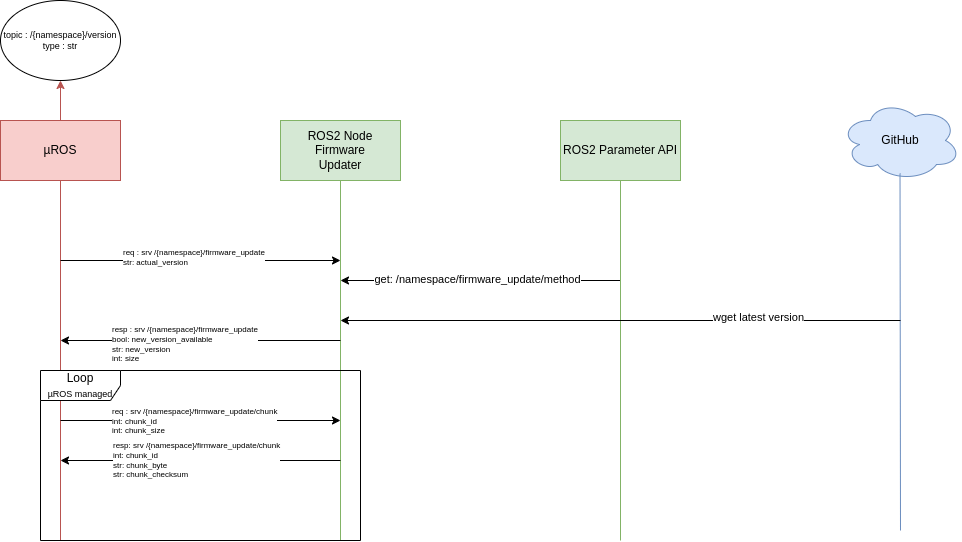

The diagram above was exported from draw.io. Its source (the exported page's mxGraphModel, read from the mxfile embedded in the PNG):
<mxGraphModel dx="965" dy="535" grid="1" gridSize="10" guides="1" tooltips="1" connect="1" arrows="1" fold="1" page="1" pageScale="1" pageWidth="827" pageHeight="1169" math="0" shadow="0">
  <root>
    <mxCell id="0" />
    <mxCell id="1" parent="0" />
    <mxCell id="IxICXCtoFAKFqs6XlLiz-2" value="&lt;div&gt;ROS2 Node&lt;/div&gt;Firmware&lt;div&gt;Updater&lt;/div&gt;" style="rounded=0;whiteSpace=wrap;html=1;fillColor=#d5e8d4;strokeColor=#82b366;" parent="1" vertex="1">
      <mxGeometry x="320" y="220" width="120" height="60" as="geometry" />
    </mxCell>
    <mxCell id="-NRF_bUm91eHGLMDNKot-2" style="edgeStyle=orthogonalEdgeStyle;rounded=0;orthogonalLoop=1;jettySize=auto;html=1;exitX=0.5;exitY=0;exitDx=0;exitDy=0;entryX=0.5;entryY=1;entryDx=0;entryDy=0;fillColor=#f8cecc;strokeColor=#b85450;" parent="1" source="IxICXCtoFAKFqs6XlLiz-4" target="-NRF_bUm91eHGLMDNKot-1" edge="1">
      <mxGeometry relative="1" as="geometry" />
    </mxCell>
    <mxCell id="IxICXCtoFAKFqs6XlLiz-4" value="µROS" style="rounded=0;whiteSpace=wrap;html=1;fillColor=#f8cecc;strokeColor=#b85450;" parent="1" vertex="1">
      <mxGeometry x="40" y="220" width="120" height="60" as="geometry" />
    </mxCell>
    <mxCell id="IxICXCtoFAKFqs6XlLiz-5" value="" style="endArrow=none;html=1;rounded=0;entryX=0.5;entryY=1;entryDx=0;entryDy=0;fillColor=#d5e8d4;strokeColor=#82b366;" parent="1" target="IxICXCtoFAKFqs6XlLiz-2" edge="1">
      <mxGeometry width="50" height="50" relative="1" as="geometry">
        <mxPoint x="380" y="640" as="sourcePoint" />
        <mxPoint x="580" y="280" as="targetPoint" />
      </mxGeometry>
    </mxCell>
    <mxCell id="IxICXCtoFAKFqs6XlLiz-6" value="" style="endArrow=none;html=1;rounded=0;entryX=0.5;entryY=1;entryDx=0;entryDy=0;fillColor=#f8cecc;strokeColor=#b85450;" parent="1" target="IxICXCtoFAKFqs6XlLiz-4" edge="1">
      <mxGeometry width="50" height="50" relative="1" as="geometry">
        <mxPoint x="100" y="640" as="sourcePoint" />
        <mxPoint x="-100" y="280" as="targetPoint" />
      </mxGeometry>
    </mxCell>
    <mxCell id="IxICXCtoFAKFqs6XlLiz-7" value="GitHub" style="ellipse;shape=cloud;whiteSpace=wrap;html=1;fillColor=#dae8fc;strokeColor=#6c8ebf;" parent="1" vertex="1">
      <mxGeometry x="880" y="200" width="120" height="80" as="geometry" />
    </mxCell>
    <mxCell id="IxICXCtoFAKFqs6XlLiz-8" value="" style="endArrow=none;html=1;rounded=0;entryX=0.496;entryY=0.912;entryDx=0;entryDy=0;entryPerimeter=0;fillColor=#dae8fc;strokeColor=#6c8ebf;" parent="1" target="IxICXCtoFAKFqs6XlLiz-7" edge="1">
      <mxGeometry width="50" height="50" relative="1" as="geometry">
        <mxPoint x="940" y="630" as="sourcePoint" />
        <mxPoint x="939.63" y="280" as="targetPoint" />
      </mxGeometry>
    </mxCell>
    <mxCell id="IxICXCtoFAKFqs6XlLiz-9" value="" style="endArrow=classic;html=1;rounded=0;" parent="1" edge="1">
      <mxGeometry width="50" height="50" relative="1" as="geometry">
        <mxPoint x="100" y="360" as="sourcePoint" />
        <mxPoint x="380" y="360" as="targetPoint" />
      </mxGeometry>
    </mxCell>
    <mxCell id="IxICXCtoFAKFqs6XlLiz-12" value="req : srv /{namespace}/firmware_update&lt;div&gt;str: actual_version&lt;/div&gt;" style="edgeLabel;html=1;align=left;verticalAlign=middle;resizable=0;points=[];fontSize=8;" parent="IxICXCtoFAKFqs6XlLiz-9" vertex="1" connectable="0">
      <mxGeometry x="-0.0037" y="3" relative="1" as="geometry">
        <mxPoint x="-79" as="offset" />
      </mxGeometry>
    </mxCell>
    <mxCell id="IxICXCtoFAKFqs6XlLiz-13" value="" style="endArrow=classic;html=1;rounded=0;" parent="1" edge="1">
      <mxGeometry width="50" height="50" relative="1" as="geometry">
        <mxPoint x="380" y="440" as="sourcePoint" />
        <mxPoint x="100" y="440" as="targetPoint" />
      </mxGeometry>
    </mxCell>
    <mxCell id="IxICXCtoFAKFqs6XlLiz-14" value="resp : srv /{namespace}/firmware_update&lt;div&gt;bool: new_version_available&lt;/div&gt;&lt;div&gt;str: new_version&lt;/div&gt;&lt;div&gt;int: size&lt;/div&gt;" style="edgeLabel;html=1;align=left;verticalAlign=middle;resizable=0;points=[];fontSize=8;" parent="1" vertex="1" connectable="0">
      <mxGeometry x="139.99925925925913" y="440" as="geometry">
        <mxPoint x="10" y="4" as="offset" />
      </mxGeometry>
    </mxCell>
    <mxCell id="IxICXCtoFAKFqs6XlLiz-16" value="" style="endArrow=none;html=1;rounded=0;startArrow=classic;startFill=1;endFill=0;" parent="1" edge="1">
      <mxGeometry width="50" height="50" relative="1" as="geometry">
        <mxPoint x="380" y="380" as="sourcePoint" />
        <mxPoint x="660" y="380" as="targetPoint" />
      </mxGeometry>
    </mxCell>
    <mxCell id="IxICXCtoFAKFqs6XlLiz-37" value="get: /namespace/firmware_update/method" style="edgeLabel;html=1;align=center;verticalAlign=middle;resizable=0;points=[];" parent="IxICXCtoFAKFqs6XlLiz-16" vertex="1" connectable="0">
      <mxGeometry x="-0.0249" y="1" relative="1" as="geometry">
        <mxPoint as="offset" />
      </mxGeometry>
    </mxCell>
    <mxCell id="IxICXCtoFAKFqs6XlLiz-23" value="" style="endArrow=classic;html=1;rounded=0;" parent="1" edge="1">
      <mxGeometry width="50" height="50" relative="1" as="geometry">
        <mxPoint x="100" y="520" as="sourcePoint" />
        <mxPoint x="380" y="520" as="targetPoint" />
      </mxGeometry>
    </mxCell>
    <mxCell id="IxICXCtoFAKFqs6XlLiz-24" value="req : srv /{namespace}/firmware_update/chunk&lt;div&gt;int: chunk_id&lt;/div&gt;&lt;div&gt;int: chunk_size&lt;/div&gt;" style="edgeLabel;html=1;align=left;verticalAlign=middle;resizable=0;points=[];fontSize=8;" parent="IxICXCtoFAKFqs6XlLiz-23" vertex="1" connectable="0">
      <mxGeometry x="-0.2048" y="-1" relative="1" as="geometry">
        <mxPoint x="-61" as="offset" />
      </mxGeometry>
    </mxCell>
    <mxCell id="IxICXCtoFAKFqs6XlLiz-25" value="" style="endArrow=classic;html=1;rounded=0;" parent="1" edge="1">
      <mxGeometry width="50" height="50" relative="1" as="geometry">
        <mxPoint x="380" y="560" as="sourcePoint" />
        <mxPoint x="100" y="560" as="targetPoint" />
      </mxGeometry>
    </mxCell>
    <mxCell id="IxICXCtoFAKFqs6XlLiz-26" value="resp: srv /{namespace}/firmware_update/chunk&lt;div&gt;int: chunk_id&lt;/div&gt;&lt;div&gt;str: chunk_byte&lt;/div&gt;&lt;div&gt;str: chunk_checksum&lt;/div&gt;" style="edgeLabel;html=1;align=left;verticalAlign=middle;resizable=0;points=[];fontSize=8;" parent="IxICXCtoFAKFqs6XlLiz-25" vertex="1" connectable="0">
      <mxGeometry x="0.0884" y="3" relative="1" as="geometry">
        <mxPoint x="-77" y="-3" as="offset" />
      </mxGeometry>
    </mxCell>
    <mxCell id="IxICXCtoFAKFqs6XlLiz-33" value="Loop&lt;div&gt;&lt;font style=&quot;font-size: 9px;&quot;&gt;µROS managed&lt;/font&gt;&lt;/div&gt;" style="shape=umlFrame;whiteSpace=wrap;html=1;pointerEvents=0;recursiveResize=0;container=1;collapsible=0;width=80;height=30;" parent="1" vertex="1">
      <mxGeometry x="80" y="470" width="320" height="170" as="geometry" />
    </mxCell>
    <mxCell id="IxICXCtoFAKFqs6XlLiz-34" value="ROS2 Parameter API" style="rounded=0;whiteSpace=wrap;html=1;fillColor=#d5e8d4;strokeColor=#82b366;" parent="1" vertex="1">
      <mxGeometry x="600" y="220" width="120" height="60" as="geometry" />
    </mxCell>
    <mxCell id="IxICXCtoFAKFqs6XlLiz-35" value="" style="endArrow=none;html=1;rounded=0;entryX=0.496;entryY=0.912;entryDx=0;entryDy=0;entryPerimeter=0;fillColor=#d5e8d4;strokeColor=#82b366;" parent="1" edge="1">
      <mxGeometry width="50" height="50" relative="1" as="geometry">
        <mxPoint x="660" y="640" as="sourcePoint" />
        <mxPoint x="660" y="280" as="targetPoint" />
      </mxGeometry>
    </mxCell>
    <mxCell id="IxICXCtoFAKFqs6XlLiz-41" value="" style="endArrow=none;html=1;rounded=0;endFill=0;startArrow=classic;startFill=1;" parent="1" edge="1">
      <mxGeometry width="50" height="50" relative="1" as="geometry">
        <mxPoint x="380" y="420" as="sourcePoint" />
        <mxPoint x="940" y="420" as="targetPoint" />
      </mxGeometry>
    </mxCell>
    <mxCell id="IxICXCtoFAKFqs6XlLiz-42" value="wget latest version" style="edgeLabel;html=1;align=center;verticalAlign=middle;resizable=0;points=[];" parent="IxICXCtoFAKFqs6XlLiz-41" vertex="1" connectable="0">
      <mxGeometry x="0.4929" y="3" relative="1" as="geometry">
        <mxPoint as="offset" />
      </mxGeometry>
    </mxCell>
    <mxCell id="-NRF_bUm91eHGLMDNKot-1" value="topic : /{namespace}/version&lt;div&gt;type : str&lt;/div&gt;" style="ellipse;whiteSpace=wrap;html=1;fontSize=9;" parent="1" vertex="1">
      <mxGeometry x="40" y="100" width="120" height="80" as="geometry" />
    </mxCell>
  </root>
</mxGraphModel>